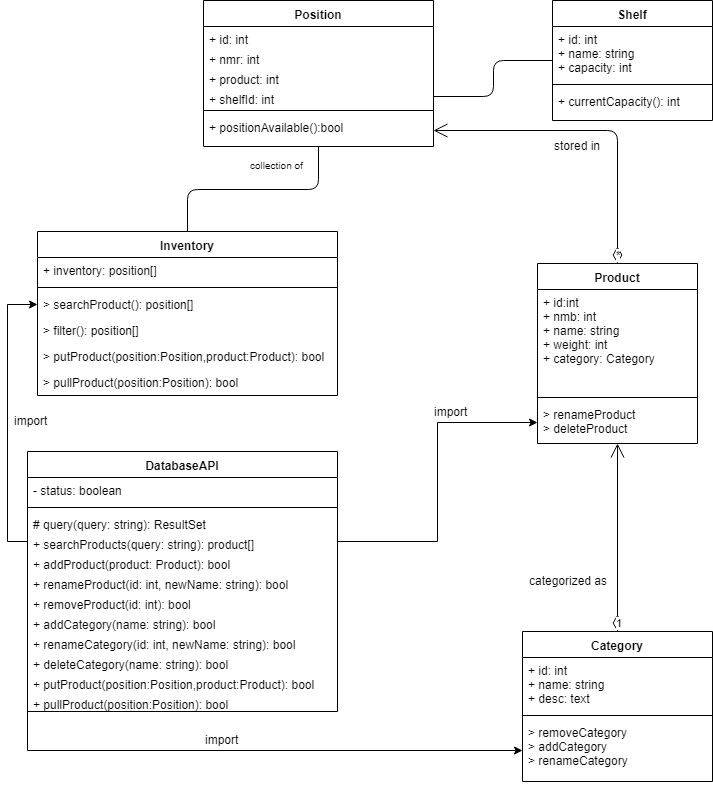

The diagram above was exported from draw.io. Its source (the exported page's mxGraphModel, read from the mxfile embedded in the PNG):
<mxGraphModel dx="1072" dy="792" grid="1" gridSize="10" guides="1" tooltips="1" connect="1" arrows="1" fold="1" page="1" pageScale="1" pageWidth="827" pageHeight="1169" math="0" shadow="0">
  <root>
    <mxCell id="0" />
    <mxCell id="1" parent="0" />
    <mxCell id="Qiu1RY4GNax4AS43yLGP-1" value="Shelf" style="swimlane;fontStyle=1;align=center;verticalAlign=top;childLayout=stackLayout;horizontal=1;startSize=26;horizontalStack=0;resizeParent=1;resizeParentMax=0;resizeLast=0;collapsible=1;marginBottom=0;" parent="1" vertex="1">
      <mxGeometry x="645" y="19" width="160" height="120" as="geometry" />
    </mxCell>
    <mxCell id="Qiu1RY4GNax4AS43yLGP-2" value="+ id: int&#10;+ name: string&#10;+ capacity: int" style="text;strokeColor=none;fillColor=none;align=left;verticalAlign=top;spacingLeft=4;spacingRight=4;overflow=hidden;rotatable=0;points=[[0,0.5],[1,0.5]];portConstraint=eastwest;" parent="Qiu1RY4GNax4AS43yLGP-1" vertex="1">
      <mxGeometry y="26" width="160" height="54" as="geometry" />
    </mxCell>
    <mxCell id="Qiu1RY4GNax4AS43yLGP-3" value="" style="line;strokeWidth=1;fillColor=none;align=left;verticalAlign=middle;spacingTop=-1;spacingLeft=3;spacingRight=3;rotatable=0;labelPosition=right;points=[];portConstraint=eastwest;" parent="Qiu1RY4GNax4AS43yLGP-1" vertex="1">
      <mxGeometry y="80" width="160" height="8" as="geometry" />
    </mxCell>
    <mxCell id="Qiu1RY4GNax4AS43yLGP-4" value="+ currentCapacity(): int" style="text;strokeColor=none;fillColor=none;align=left;verticalAlign=top;spacingLeft=4;spacingRight=4;overflow=hidden;rotatable=0;points=[[0,0.5],[1,0.5]];portConstraint=eastwest;" parent="Qiu1RY4GNax4AS43yLGP-1" vertex="1">
      <mxGeometry y="88" width="160" height="32" as="geometry" />
    </mxCell>
    <mxCell id="Qiu1RY4GNax4AS43yLGP-5" value="Position" style="swimlane;fontStyle=1;align=center;verticalAlign=top;childLayout=stackLayout;horizontal=1;startSize=26;horizontalStack=0;resizeParent=1;resizeParentMax=0;resizeLast=0;collapsible=1;marginBottom=0;" parent="1" vertex="1">
      <mxGeometry x="296" y="19" width="230" height="146" as="geometry" />
    </mxCell>
    <mxCell id="8mQVZYMGVBIPvpWRdQCe-19" value="+ id: int" style="text;strokeColor=none;fillColor=none;align=left;verticalAlign=top;spacingLeft=4;spacingRight=4;overflow=hidden;rotatable=0;points=[[0,0.5],[1,0.5]];portConstraint=eastwest;" parent="Qiu1RY4GNax4AS43yLGP-5" vertex="1">
      <mxGeometry y="26" width="230" height="20" as="geometry" />
    </mxCell>
    <mxCell id="8mQVZYMGVBIPvpWRdQCe-22" value="+ nmr: int" style="text;strokeColor=none;fillColor=none;align=left;verticalAlign=top;spacingLeft=4;spacingRight=4;overflow=hidden;rotatable=0;points=[[0,0.5],[1,0.5]];portConstraint=eastwest;" parent="Qiu1RY4GNax4AS43yLGP-5" vertex="1">
      <mxGeometry y="46" width="230" height="20" as="geometry" />
    </mxCell>
    <mxCell id="8mQVZYMGVBIPvpWRdQCe-20" value="+ product: int" style="text;strokeColor=none;fillColor=none;align=left;verticalAlign=top;spacingLeft=4;spacingRight=4;overflow=hidden;rotatable=0;points=[[0,0.5],[1,0.5]];portConstraint=eastwest;" parent="Qiu1RY4GNax4AS43yLGP-5" vertex="1">
      <mxGeometry y="66" width="230" height="20" as="geometry" />
    </mxCell>
    <mxCell id="8mQVZYMGVBIPvpWRdQCe-21" value="+ shelfId: int" style="text;strokeColor=none;fillColor=none;align=left;verticalAlign=top;spacingLeft=4;spacingRight=4;overflow=hidden;rotatable=0;points=[[0,0.5],[1,0.5]];portConstraint=eastwest;" parent="Qiu1RY4GNax4AS43yLGP-5" vertex="1">
      <mxGeometry y="86" width="230" height="20" as="geometry" />
    </mxCell>
    <mxCell id="Qiu1RY4GNax4AS43yLGP-7" value="" style="line;strokeWidth=1;fillColor=none;align=left;verticalAlign=middle;spacingTop=-1;spacingLeft=3;spacingRight=3;rotatable=0;labelPosition=right;points=[];portConstraint=eastwest;" parent="Qiu1RY4GNax4AS43yLGP-5" vertex="1">
      <mxGeometry y="106" width="230" height="8" as="geometry" />
    </mxCell>
    <mxCell id="Qiu1RY4GNax4AS43yLGP-8" value="+ positionAvailable():bool" style="text;strokeColor=none;fillColor=none;align=left;verticalAlign=top;spacingLeft=4;spacingRight=4;overflow=hidden;rotatable=0;points=[[0,0.5],[1,0.5]];portConstraint=eastwest;" parent="Qiu1RY4GNax4AS43yLGP-5" vertex="1">
      <mxGeometry y="114" width="230" height="32" as="geometry" />
    </mxCell>
    <mxCell id="Qiu1RY4GNax4AS43yLGP-9" value="Product" style="swimlane;fontStyle=1;align=center;verticalAlign=top;childLayout=stackLayout;horizontal=1;startSize=26;horizontalStack=0;resizeParent=1;resizeParentMax=0;resizeLast=0;collapsible=1;marginBottom=0;" parent="1" vertex="1">
      <mxGeometry x="630" y="282" width="160" height="180" as="geometry" />
    </mxCell>
    <mxCell id="Qiu1RY4GNax4AS43yLGP-10" value="+ id:int&#10;+ nmb: int&#10;+ name: string&#10;+ weight: int&#10;+ category: Category" style="text;strokeColor=none;fillColor=none;align=left;verticalAlign=top;spacingLeft=4;spacingRight=4;overflow=hidden;rotatable=0;points=[[0,0.5],[1,0.5]];portConstraint=eastwest;" parent="Qiu1RY4GNax4AS43yLGP-9" vertex="1">
      <mxGeometry y="26" width="160" height="104" as="geometry" />
    </mxCell>
    <mxCell id="Qiu1RY4GNax4AS43yLGP-11" value="" style="line;strokeWidth=1;fillColor=none;align=left;verticalAlign=middle;spacingTop=-1;spacingLeft=3;spacingRight=3;rotatable=0;labelPosition=right;points=[];portConstraint=eastwest;" parent="Qiu1RY4GNax4AS43yLGP-9" vertex="1">
      <mxGeometry y="130" width="160" height="8" as="geometry" />
    </mxCell>
    <mxCell id="Qiu1RY4GNax4AS43yLGP-12" value="&gt; renameProduct&#10;&gt; deleteProduct" style="text;strokeColor=none;fillColor=none;align=left;verticalAlign=top;spacingLeft=4;spacingRight=4;overflow=hidden;rotatable=0;points=[[0,0.5],[1,0.5]];portConstraint=eastwest;" parent="Qiu1RY4GNax4AS43yLGP-9" vertex="1">
      <mxGeometry y="138" width="160" height="42" as="geometry" />
    </mxCell>
    <mxCell id="Qiu1RY4GNax4AS43yLGP-34" value="Category" style="swimlane;fontStyle=1;align=center;verticalAlign=top;childLayout=stackLayout;horizontal=1;startSize=26;horizontalStack=0;resizeParent=1;resizeParentMax=0;resizeLast=0;collapsible=1;marginBottom=0;" parent="1" vertex="1">
      <mxGeometry x="615" y="650" width="190" height="150" as="geometry" />
    </mxCell>
    <mxCell id="Qiu1RY4GNax4AS43yLGP-35" value="+ id: int&#10;+ name: string&#10;+ desc: text" style="text;strokeColor=none;fillColor=none;align=left;verticalAlign=top;spacingLeft=4;spacingRight=4;overflow=hidden;rotatable=0;points=[[0,0.5],[1,0.5]];portConstraint=eastwest;" parent="Qiu1RY4GNax4AS43yLGP-34" vertex="1">
      <mxGeometry y="26" width="190" height="54" as="geometry" />
    </mxCell>
    <mxCell id="Qiu1RY4GNax4AS43yLGP-36" value="" style="line;strokeWidth=1;fillColor=none;align=left;verticalAlign=middle;spacingTop=-1;spacingLeft=3;spacingRight=3;rotatable=0;labelPosition=right;points=[];portConstraint=eastwest;" parent="Qiu1RY4GNax4AS43yLGP-34" vertex="1">
      <mxGeometry y="80" width="190" height="8" as="geometry" />
    </mxCell>
    <mxCell id="Qiu1RY4GNax4AS43yLGP-37" value="&gt; removeCategory&#10;&gt; addCategory&#10;&gt; renameCategory" style="text;strokeColor=none;fillColor=none;align=left;verticalAlign=top;spacingLeft=4;spacingRight=4;overflow=hidden;rotatable=0;points=[[0,0.5],[1,0.5]];portConstraint=eastwest;" parent="Qiu1RY4GNax4AS43yLGP-34" vertex="1">
      <mxGeometry y="88" width="190" height="62" as="geometry" />
    </mxCell>
    <mxCell id="Qiu1RY4GNax4AS43yLGP-41" value="categorized as" style="text;html=1;resizable=0;points=[];autosize=1;align=left;verticalAlign=top;spacingTop=-4;" parent="1" vertex="1">
      <mxGeometry x="620" y="590" width="90" height="20" as="geometry" />
    </mxCell>
    <mxCell id="ibuR769cZpBmyBUdAeHn-18" style="edgeStyle=orthogonalEdgeStyle;rounded=0;orthogonalLoop=1;jettySize=auto;html=1;exitX=0;exitY=0.5;exitDx=0;exitDy=0;entryX=0;entryY=0.5;entryDx=0;entryDy=0;" parent="1" source="ibuR769cZpBmyBUdAeHn-26" target="ibuR769cZpBmyBUdAeHn-11" edge="1">
      <mxGeometry relative="1" as="geometry" />
    </mxCell>
    <mxCell id="QKrm-Eze9-A4GsQXH-GI-1" value="DatabaseAPI" style="swimlane;fontStyle=1;align=center;verticalAlign=top;childLayout=stackLayout;horizontal=1;startSize=26;horizontalStack=0;resizeParent=1;resizeParentMax=0;resizeLast=0;collapsible=1;marginBottom=0;" parent="1" vertex="1">
      <mxGeometry x="120" y="470" width="310" height="260" as="geometry" />
    </mxCell>
    <mxCell id="QKrm-Eze9-A4GsQXH-GI-2" value="- status: boolean" style="text;strokeColor=none;fillColor=none;align=left;verticalAlign=top;spacingLeft=4;spacingRight=4;overflow=hidden;rotatable=0;points=[[0,0.5],[1,0.5]];portConstraint=eastwest;" parent="QKrm-Eze9-A4GsQXH-GI-1" vertex="1">
      <mxGeometry y="26" width="310" height="26" as="geometry" />
    </mxCell>
    <mxCell id="QKrm-Eze9-A4GsQXH-GI-3" value="" style="line;strokeWidth=1;fillColor=none;align=left;verticalAlign=middle;spacingTop=-1;spacingLeft=3;spacingRight=3;rotatable=0;labelPosition=right;points=[];portConstraint=eastwest;" parent="QKrm-Eze9-A4GsQXH-GI-1" vertex="1">
      <mxGeometry y="52" width="310" height="8" as="geometry" />
    </mxCell>
    <mxCell id="QKrm-Eze9-A4GsQXH-GI-4" value="# query(query: string): ResultSet" style="text;strokeColor=none;fillColor=none;align=left;verticalAlign=top;spacingLeft=4;spacingRight=4;overflow=hidden;rotatable=0;points=[[0,0.5],[1,0.5]];portConstraint=eastwest;" parent="QKrm-Eze9-A4GsQXH-GI-1" vertex="1">
      <mxGeometry y="60" width="310" height="20" as="geometry" />
    </mxCell>
    <mxCell id="ibuR769cZpBmyBUdAeHn-26" value="+ searchProducts(query: string): product[]" style="text;strokeColor=none;fillColor=none;align=left;verticalAlign=top;spacingLeft=4;spacingRight=4;overflow=hidden;rotatable=0;points=[[0,0.5],[1,0.5]];portConstraint=eastwest;" parent="QKrm-Eze9-A4GsQXH-GI-1" vertex="1">
      <mxGeometry y="80" width="310" height="20" as="geometry" />
    </mxCell>
    <mxCell id="ibuR769cZpBmyBUdAeHn-27" value="+ addProduct(product: Product): bool" style="text;strokeColor=none;fillColor=none;align=left;verticalAlign=top;spacingLeft=4;spacingRight=4;overflow=hidden;rotatable=0;points=[[0,0.5],[1,0.5]];portConstraint=eastwest;" parent="QKrm-Eze9-A4GsQXH-GI-1" vertex="1">
      <mxGeometry y="100" width="310" height="20" as="geometry" />
    </mxCell>
    <mxCell id="ibuR769cZpBmyBUdAeHn-1" value="+ renameProduct(id: int, newName: string): bool" style="text;strokeColor=none;fillColor=none;align=left;verticalAlign=top;spacingLeft=4;spacingRight=4;overflow=hidden;rotatable=0;points=[[0,0.5],[1,0.5]];portConstraint=eastwest;" parent="QKrm-Eze9-A4GsQXH-GI-1" vertex="1">
      <mxGeometry y="120" width="310" height="20" as="geometry" />
    </mxCell>
    <mxCell id="ibuR769cZpBmyBUdAeHn-28" value="+ removeProduct(id: int): bool" style="text;strokeColor=none;fillColor=none;align=left;verticalAlign=top;spacingLeft=4;spacingRight=4;overflow=hidden;rotatable=0;points=[[0,0.5],[1,0.5]];portConstraint=eastwest;" parent="QKrm-Eze9-A4GsQXH-GI-1" vertex="1">
      <mxGeometry y="140" width="310" height="20" as="geometry" />
    </mxCell>
    <mxCell id="ibuR769cZpBmyBUdAeHn-30" value="+ addCategory(name: string): bool" style="text;strokeColor=none;fillColor=none;align=left;verticalAlign=top;spacingLeft=4;spacingRight=4;overflow=hidden;rotatable=0;points=[[0,0.5],[1,0.5]];portConstraint=eastwest;" parent="QKrm-Eze9-A4GsQXH-GI-1" vertex="1">
      <mxGeometry y="160" width="310" height="20" as="geometry" />
    </mxCell>
    <mxCell id="ibuR769cZpBmyBUdAeHn-25" value="+ renameCategory(id: int, newName: string): bool" style="text;strokeColor=none;fillColor=none;align=left;verticalAlign=top;spacingLeft=4;spacingRight=4;overflow=hidden;rotatable=0;points=[[0,0.5],[1,0.5]];portConstraint=eastwest;" parent="QKrm-Eze9-A4GsQXH-GI-1" vertex="1">
      <mxGeometry y="180" width="310" height="20" as="geometry" />
    </mxCell>
    <mxCell id="ibuR769cZpBmyBUdAeHn-31" value="+ deleteCategory(name: string): bool" style="text;strokeColor=none;fillColor=none;align=left;verticalAlign=top;spacingLeft=4;spacingRight=4;overflow=hidden;rotatable=0;points=[[0,0.5],[1,0.5]];portConstraint=eastwest;" parent="QKrm-Eze9-A4GsQXH-GI-1" vertex="1">
      <mxGeometry y="200" width="310" height="20" as="geometry" />
    </mxCell>
    <mxCell id="ibuR769cZpBmyBUdAeHn-36" value="+ putProduct(position:Position,product:Product): bool" style="text;strokeColor=none;fillColor=none;align=left;verticalAlign=top;spacingLeft=4;spacingRight=4;overflow=hidden;rotatable=0;points=[[0,0.5],[1,0.5]];portConstraint=eastwest;" parent="QKrm-Eze9-A4GsQXH-GI-1" vertex="1">
      <mxGeometry y="220" width="310" height="20" as="geometry" />
    </mxCell>
    <mxCell id="ibuR769cZpBmyBUdAeHn-39" value="+ pullProduct(position:Position): bool" style="text;strokeColor=none;fillColor=none;align=left;verticalAlign=top;spacingLeft=4;spacingRight=4;overflow=hidden;rotatable=0;points=[[0,0.5],[1,0.5]];portConstraint=eastwest;" parent="QKrm-Eze9-A4GsQXH-GI-1" vertex="1">
      <mxGeometry y="240" width="310" height="20" as="geometry" />
    </mxCell>
    <mxCell id="8mQVZYMGVBIPvpWRdQCe-7" value="*" style="endArrow=open;html=1;endSize=12;startArrow=diamondThin;startSize=14;startFill=0;edgeStyle=orthogonalEdgeStyle;align=left;verticalAlign=bottom;exitX=0.5;exitY=0;exitDx=0;exitDy=0;" parent="1" source="Qiu1RY4GNax4AS43yLGP-9" target="Qiu1RY4GNax4AS43yLGP-8" edge="1">
      <mxGeometry x="-1" y="3" relative="1" as="geometry">
        <mxPoint x="730" y="239" as="sourcePoint" />
        <mxPoint x="200" y="630" as="targetPoint" />
      </mxGeometry>
    </mxCell>
    <mxCell id="8mQVZYMGVBIPvpWRdQCe-9" value="1" style="endArrow=open;html=1;endSize=12;startArrow=diamondThin;startSize=14;startFill=0;edgeStyle=orthogonalEdgeStyle;align=left;verticalAlign=bottom;" parent="1" source="Qiu1RY4GNax4AS43yLGP-34" target="Qiu1RY4GNax4AS43yLGP-9" edge="1">
      <mxGeometry x="-1" y="3" relative="1" as="geometry">
        <mxPoint x="40" y="630" as="sourcePoint" />
        <mxPoint x="200" y="630" as="targetPoint" />
      </mxGeometry>
    </mxCell>
    <mxCell id="8mQVZYMGVBIPvpWRdQCe-23" value="" style="endArrow=none;html=1;edgeStyle=orthogonalEdgeStyle;" parent="1" source="Qiu1RY4GNax4AS43yLGP-1" target="8mQVZYMGVBIPvpWRdQCe-21" edge="1">
      <mxGeometry relative="1" as="geometry">
        <mxPoint x="200" y="620" as="sourcePoint" />
        <mxPoint x="520" y="145" as="targetPoint" />
      </mxGeometry>
    </mxCell>
    <mxCell id="JASzK7d8DiEmWEv0AWP9-1" value="stored in" style="text;html=1;resizable=0;points=[];autosize=1;align=left;verticalAlign=top;spacingTop=-4;" parent="1" vertex="1">
      <mxGeometry x="645" y="155" width="60" height="20" as="geometry" />
    </mxCell>
    <mxCell id="ibuR769cZpBmyBUdAeHn-8" value="Inventory" style="swimlane;fontStyle=1;align=center;verticalAlign=top;childLayout=stackLayout;horizontal=1;startSize=26;horizontalStack=0;resizeParent=1;resizeParentMax=0;resizeLast=0;collapsible=1;marginBottom=0;" parent="1" vertex="1">
      <mxGeometry x="130" y="250" width="300" height="164" as="geometry" />
    </mxCell>
    <mxCell id="ibuR769cZpBmyBUdAeHn-9" value="+ inventory: position[]" style="text;strokeColor=none;fillColor=none;align=left;verticalAlign=top;spacingLeft=4;spacingRight=4;overflow=hidden;rotatable=0;points=[[0,0.5],[1,0.5]];portConstraint=eastwest;" parent="ibuR769cZpBmyBUdAeHn-8" vertex="1">
      <mxGeometry y="26" width="300" height="26" as="geometry" />
    </mxCell>
    <mxCell id="ibuR769cZpBmyBUdAeHn-10" value="" style="line;strokeWidth=1;fillColor=none;align=left;verticalAlign=middle;spacingTop=-1;spacingLeft=3;spacingRight=3;rotatable=0;labelPosition=right;points=[];portConstraint=eastwest;" parent="ibuR769cZpBmyBUdAeHn-8" vertex="1">
      <mxGeometry y="52" width="300" height="8" as="geometry" />
    </mxCell>
    <mxCell id="ibuR769cZpBmyBUdAeHn-11" value="&gt; searchProduct(): position[]" style="text;strokeColor=none;fillColor=none;align=left;verticalAlign=top;spacingLeft=4;spacingRight=4;overflow=hidden;rotatable=0;points=[[0,0.5],[1,0.5]];portConstraint=eastwest;" parent="ibuR769cZpBmyBUdAeHn-8" vertex="1">
      <mxGeometry y="60" width="300" height="26" as="geometry" />
    </mxCell>
    <mxCell id="ibuR769cZpBmyBUdAeHn-24" value="&gt; filter(): position[]" style="text;strokeColor=none;fillColor=none;align=left;verticalAlign=top;spacingLeft=4;spacingRight=4;overflow=hidden;rotatable=0;points=[[0,0.5],[1,0.5]];portConstraint=eastwest;" parent="ibuR769cZpBmyBUdAeHn-8" vertex="1">
      <mxGeometry y="86" width="300" height="26" as="geometry" />
    </mxCell>
    <mxCell id="ibuR769cZpBmyBUdAeHn-32" value="&gt; putProduct(position:Position,product:Product): bool" style="text;strokeColor=none;fillColor=none;align=left;verticalAlign=top;spacingLeft=4;spacingRight=4;overflow=hidden;rotatable=0;points=[[0,0.5],[1,0.5]];portConstraint=eastwest;" parent="ibuR769cZpBmyBUdAeHn-8" vertex="1">
      <mxGeometry y="112" width="300" height="26" as="geometry" />
    </mxCell>
    <mxCell id="ibuR769cZpBmyBUdAeHn-33" value="&gt; pullProduct(position:Position): bool" style="text;strokeColor=none;fillColor=none;align=left;verticalAlign=top;spacingLeft=4;spacingRight=4;overflow=hidden;rotatable=0;points=[[0,0.5],[1,0.5]];portConstraint=eastwest;" parent="ibuR769cZpBmyBUdAeHn-8" vertex="1">
      <mxGeometry y="138" width="300" height="26" as="geometry" />
    </mxCell>
    <mxCell id="ibuR769cZpBmyBUdAeHn-12" value="" style="endArrow=none;html=1;edgeStyle=orthogonalEdgeStyle;exitX=0.5;exitY=0;exitDx=0;exitDy=0;" parent="1" source="ibuR769cZpBmyBUdAeHn-8" target="Qiu1RY4GNax4AS43yLGP-5" edge="1">
      <mxGeometry relative="1" as="geometry">
        <mxPoint x="130" y="820" as="sourcePoint" />
        <mxPoint x="290" y="820" as="targetPoint" />
      </mxGeometry>
    </mxCell>
    <mxCell id="ibuR769cZpBmyBUdAeHn-13" value="collection of" style="resizable=0;html=1;align=left;verticalAlign=bottom;labelBackgroundColor=#ffffff;fontSize=10;" parent="ibuR769cZpBmyBUdAeHn-12" connectable="0" vertex="1">
      <mxGeometry x="-1" relative="1" as="geometry">
        <mxPoint x="60" y="-58.5" as="offset" />
      </mxGeometry>
    </mxCell>
    <mxCell id="ibuR769cZpBmyBUdAeHn-14" value="" style="resizable=0;html=1;align=right;verticalAlign=bottom;labelBackgroundColor=#ffffff;fontSize=10;" parent="ibuR769cZpBmyBUdAeHn-12" connectable="0" vertex="1">
      <mxGeometry x="1" relative="1" as="geometry" />
    </mxCell>
    <mxCell id="ibuR769cZpBmyBUdAeHn-19" value="import" style="text;html=1;resizable=0;points=[];autosize=1;align=left;verticalAlign=top;spacingTop=-4;" parent="1" vertex="1">
      <mxGeometry x="105" y="430" width="50" height="20" as="geometry" />
    </mxCell>
    <mxCell id="ibuR769cZpBmyBUdAeHn-20" style="edgeStyle=orthogonalEdgeStyle;rounded=0;orthogonalLoop=1;jettySize=auto;html=1;exitX=1;exitY=0.5;exitDx=0;exitDy=0;" parent="1" source="ibuR769cZpBmyBUdAeHn-26" target="Qiu1RY4GNax4AS43yLGP-12" edge="1">
      <mxGeometry relative="1" as="geometry">
        <mxPoint x="400" y="640" as="sourcePoint" />
      </mxGeometry>
    </mxCell>
    <mxCell id="ibuR769cZpBmyBUdAeHn-21" value="import" style="text;html=1;resizable=0;points=[];autosize=1;align=left;verticalAlign=top;spacingTop=-4;" parent="1" vertex="1">
      <mxGeometry x="525" y="421" width="50" height="20" as="geometry" />
    </mxCell>
    <mxCell id="ibuR769cZpBmyBUdAeHn-22" style="edgeStyle=orthogonalEdgeStyle;rounded=0;orthogonalLoop=1;jettySize=auto;html=1;exitX=0;exitY=0.5;exitDx=0;exitDy=0;" parent="1" target="Qiu1RY4GNax4AS43yLGP-37" edge="1">
      <mxGeometry relative="1" as="geometry">
        <mxPoint x="120" y="640" as="sourcePoint" />
      </mxGeometry>
    </mxCell>
    <mxCell id="ibuR769cZpBmyBUdAeHn-23" value="import" style="text;html=1;resizable=0;points=[];autosize=1;align=left;verticalAlign=top;spacingTop=-4;" parent="1" vertex="1">
      <mxGeometry x="296" y="749" width="50" height="20" as="geometry" />
    </mxCell>
  </root>
</mxGraphModel>